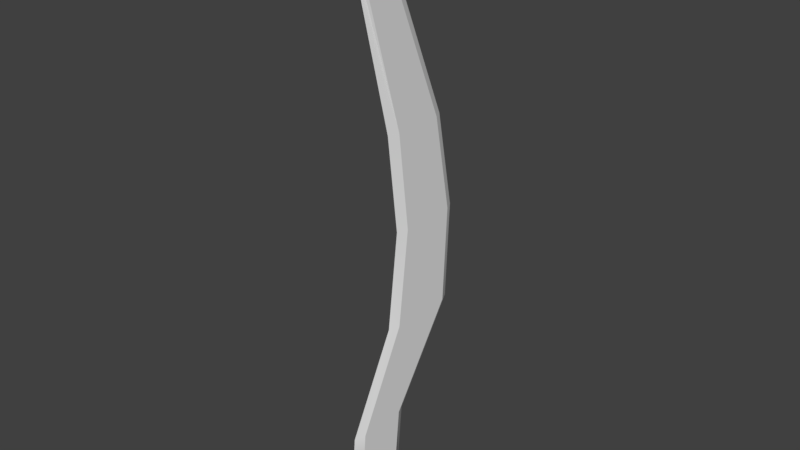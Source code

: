 # Source: CelBasic_CelBasic_Curved.blend  (saved by Blender 2.79.0; exported with 4.5.12 LTS)
import bpy
from mathutils import Matrix  # noqa: F401  (used for matrix-valued properties, if any)

bpy.ops.wm.read_factory_settings(use_empty=True)
scene = bpy.context.scene
scene.name = 'Scene'

# ---- collections
col_collection_1 = bpy.data.collections.new('Collection 1'); scene.collection.children.link(col_collection_1)

# ---- materials (node trees are filled in below, after node groups)
mat_celbasic_curved_mat = bpy.data.materials.new('CelBasic_Curved_Mat')
mat_celbasic_curved_mat.alpha_threshold = 0.0
mat_celbasic_curved_mat.use_transparent_shadow = False
mat_celbasic_curved_mat.roughness = 0.5
mat_celbasic_curved_mat.specular_intensity = 1.0
mat_celbasic_curved_mat.line_color = (0.0, 0.0, 0.0, 1.0)

# ---- material node trees

# ---- world
world_world = bpy.data.worlds.new('World'); scene.world = world_world
world_world.color = (0.05088, 0.05088, 0.05088)
world_world.use_sun_shadow = False
world_world.sun_shadow_jitter_overblur = 0.0
world_world.cycles.sampling_method = 'MANUAL'

# ---- meshes
me_cube = bpy.data.meshes.new('Cube')
me_cube.from_pydata([(0.1024, 0.6405, -0.03758), (0.1024, -0.616, -0.03758), (-0.1024, -0.616, -0.03758), (-0.1024, 0.6405, -0.03758), (0.1024, 0.9312, 13.34), (0.1024, -0.616, 15.32), (-0.1024, -0.616, 15.32), (-0.1024, 0.9312, 13.34), (0.1024, 2.617, 5.082), (0.1024, 2.252, 10.2), (0.1024, 0.8972, 5.082), (0.1024, 0.8972, 10.2), (-0.1024, 0.8972, 5.082), (-0.1024, 0.8972, 10.2), (-0.1024, 2.617, 5.082), (-0.1024, 2.252, 10.2), (0.1024, 0.8726, 2.522), (0.1024, -0.4231, 2.522), (-0.1024, -0.4231, 2.522), (-0.1024, 0.8726, 2.522), (0.1024, 2.747, 7.642), (0.1024, 1.21, 7.642), (-0.1024, 1.21, 7.642), (-0.1024, 2.747, 7.642), (-2.98e-08, 0.8749, -0.03758), (-5.96e-08, -0.8963, -0.03758), (7.105e-15, 1.166, 13.34), (-8.941e-08, -0.7572, 15.64), (-7.451e-09, 2.487, 10.2), (-2.235e-08, 2.851, 5.082), (-6.706e-08, 0.6169, 5.082), (-8.196e-08, 0.6169, 10.2), (-6.706e-08, -0.7034, 2.522), (-2.235e-08, 1.107, 2.522), (-7.451e-08, 0.9297, 7.642), (-1.49e-08, 2.982, 7.642)], [], [(24, 25, 2, 3), (26, 7, 6, 27), (9, 4, 5, 11), (31, 27, 6, 13), (13, 6, 7, 15), (33, 24, 3, 19), (26, 28, 15, 7), (35, 29, 14, 23), (18, 12, 14, 19), (22, 13, 15, 23), (32, 30, 12, 18), (34, 31, 13, 22), (16, 8, 10, 17), (20, 9, 11, 21), (0, 16, 17, 1), (25, 32, 18, 2), (2, 18, 19, 3), (29, 33, 19, 14), (8, 20, 21, 10), (30, 34, 22, 12), (12, 22, 23, 14), (28, 35, 23, 15), (9, 20, 35, 28), (10, 21, 34, 30), (8, 16, 33, 29), (1, 17, 32, 25), (21, 11, 31, 34), (17, 10, 30, 32), (20, 8, 29, 35), (4, 9, 28, 26), (16, 0, 24, 33), (11, 5, 27, 31), (4, 26, 27, 5), (0, 1, 25, 24)])
me_cube.polygons.foreach_set('use_smooth', [1, 1, 0, 1, 0, 1, 1, 1, 0, 0, 1, 1, 0, 0, 0, 1, 0, 1, 0, 1, 0, 1, 1, 1, 1, 1, 1, 1, 1, 1, 1, 1, 1, 1])
_k = set([(24, 25), (24, 33), (25, 32), (26, 27), (26, 28), (27, 31), (28, 35), (29, 33), (29, 35), (30, 32), (30, 34), (31, 34)])
me_cube.attributes.new('sharp_edge', 'BOOLEAN', 'EDGE').data.foreach_set('value', [ (min(e.vertices), max(e.vertices)) in _k for e in me_cube.edges])
_uv = me_cube.uv_layers.new(name='UVMap')
_uv.uv.foreach_set('vector', [0.6496, 0.004245, 0.7511, 9.748e-05, 0.7336, 0.006575, 0.6647, 0.009658, 0.6315, 0.8785, 0.6475, 0.877, 0.7388, 0.9764, 0.7515, 0.9999, 0.4332, 0.671, 0.3488, 0.877, 0.2575, 0.9764, 0.3434, 0.6709, 0.6723, 0.6708, 0.7515, 0.9999, 0.7388, 0.9764, 0.6529, 0.6709, 0.6529, 0.6709, 0.7388, 0.9764, 0.6475, 0.877, 0.5631, 0.671, 0.6286, 0.1633, 0.6496, 0.004245, 0.6647, 0.009658, 0.6449, 0.1638, 0.6315, 0.8785, 0.5463, 0.6714, 0.5631, 0.671, 0.6475, 0.877, 0.5139, 0.5032, 0.5213, 0.3354, 0.5381, 0.3355, 0.5306, 0.503, 0.7318, 0.1614, 0.6504, 0.333, 0.5381, 0.3355, 0.6449, 0.1638, 0.6322, 0.5025, 0.6529, 0.6709, 0.5631, 0.671, 0.5306, 0.503, 0.7515, 0.1608, 0.6702, 0.3329, 0.6504, 0.333, 0.7318, 0.1614, 0.6518, 0.5024, 0.6723, 0.6708, 0.6529, 0.6709, 0.6322, 0.5025, 0.3514, 0.1638, 0.4582, 0.3355, 0.3459, 0.333, 0.2645, 0.1614, 0.4656, 0.503, 0.4332, 0.671, 0.3434, 0.6709, 0.3641, 0.5025, 0.3316, 0.009655, 0.3514, 0.1638, 0.2645, 0.1614, 0.2626, 0.006575, 0.7511, 9.748e-05, 0.7515, 0.1608, 0.7318, 0.1614, 0.7336, 0.006575, 0.7336, 0.006575, 0.7318, 0.1614, 0.6449, 0.1638, 0.6647, 0.009658, 0.5213, 0.3354, 0.6286, 0.1633, 0.6449, 0.1638, 0.5381, 0.3355, 0.4582, 0.3355, 0.4656, 0.503, 0.3641, 0.5025, 0.3459, 0.333, 0.6702, 0.3329, 0.6518, 0.5024, 0.6322, 0.5025, 0.6504, 0.333, 0.6504, 0.333, 0.6322, 0.5025, 0.5306, 0.503, 0.5381, 0.3355, 0.5463, 0.6714, 0.5139, 0.5032, 0.5306, 0.503, 0.5631, 0.671, 0.4332, 0.671, 0.4656, 0.503, 0.4824, 0.5032, 0.45, 0.6714, 0.3459, 0.333, 0.3641, 0.5025, 0.3445, 0.5024, 0.3261, 0.3329, 0.4582, 0.3355, 0.3514, 0.1638, 0.3677, 0.1633, 0.475, 0.3354, 0.2626, 0.006575, 0.2645, 0.1614, 0.2448, 0.1608, 0.2452, 9.748e-05, 0.3641, 0.5025, 0.3434, 0.6709, 0.324, 0.6708, 0.3445, 0.5024, 0.2645, 0.1614, 0.3459, 0.333, 0.3261, 0.3329, 0.2448, 0.1608, 0.4656, 0.503, 0.4582, 0.3355, 0.475, 0.3354, 0.4824, 0.5032, 0.3488, 0.877, 0.4332, 0.671, 0.45, 0.6714, 0.3648, 0.8785, 0.3514, 0.1638, 0.3316, 0.009655, 0.3467, 0.004241, 0.3677, 0.1633, 0.3434, 0.6709, 0.2575, 0.9764, 0.2448, 0.9999, 0.324, 0.6708, 0.3488, 0.877, 0.3648, 0.8785, 0.2448, 0.9999, 0.2575, 0.9764, 0.3316, 0.009655, 0.2626, 0.006575, 0.2452, 9.748e-05, 0.3467, 0.004241])
me_cube.materials.append(mat_celbasic_curved_mat)
me_cube.use_remesh_preserve_volume = False
me_cube.use_remesh_preserve_attributes = False
me_cube.use_mirror_vertex_groups = False
me_cube.update()

# ---- objects
ob_celbasic_curved = bpy.data.objects.new('CelBasic_curved', me_cube)

# ---- transforms, parenting, visibility, modifiers, constraints
ob_celbasic_curved.location = (0.0, 0.0, 0.0)
ob_celbasic_curved.scale = (0.1309, 0.1309, 0.1309)
ob_celbasic_curved.lock_rotations_4d = False
ob_celbasic_curved.empty_display_type = 'ARROWS'
ob_celbasic_curved.lineart.crease_threshold = 0.0

# ---- collection membership
col_collection_1.objects.link(ob_celbasic_curved)

# ---- scene / render settings (as saved in the file)
scene.frame_start = 1; scene.frame_end = 250; scene.frame_set(1)
scene.render.engine = 'BLENDER_EEVEE_NEXT'
scene.render.resolution_percentage = 50
scene.render.dither_intensity = 0.0
scene.cycles.use_denoising = False
scene.cycles.samples = 128
scene.cycles.sampling_pattern = 'TABULATED_SOBOL'
scene.cycles.use_adaptive_sampling = False
scene.cycles.use_light_tree = False
scene.cycles.blur_glossy = 0.0
scene.cycles.sample_clamp_indirect = 0.0
scene.view_settings.view_transform = 'Standard'
bpy.context.view_layer.update()

# ---- added for rendering (the .blend has no active camera and no usable light): camera, sun
cam_auto = bpy.data.cameras.new('AutoCamera')
cam_auto.lens = 50.0
cam_auto.sensor_width = 36.0
cam_auto.clip_end = 1000.0
ob_auto_camera = bpy.data.objects.new('AutoCamera', cam_auto)
scene.collection.objects.link(ob_auto_camera)
ob_auto_camera.location = (1.95596, -2.2107, 2.58587)
ob_auto_camera.rotation_euler = (1.09748, -7.21219e-08, 0.694738)
scene.camera = ob_auto_camera
light_auto_sun = bpy.data.lights.new('AutoSun', 'SUN')
light_auto_sun.energy = 3.0
light_auto_sun.angle = 0.0523599
ob_auto_sun = bpy.data.objects.new('AutoSun', light_auto_sun)
scene.collection.objects.link(ob_auto_sun)
ob_auto_sun.rotation_euler = (0.872665, 0.174533, 0.523599)
bpy.context.view_layer.update()

